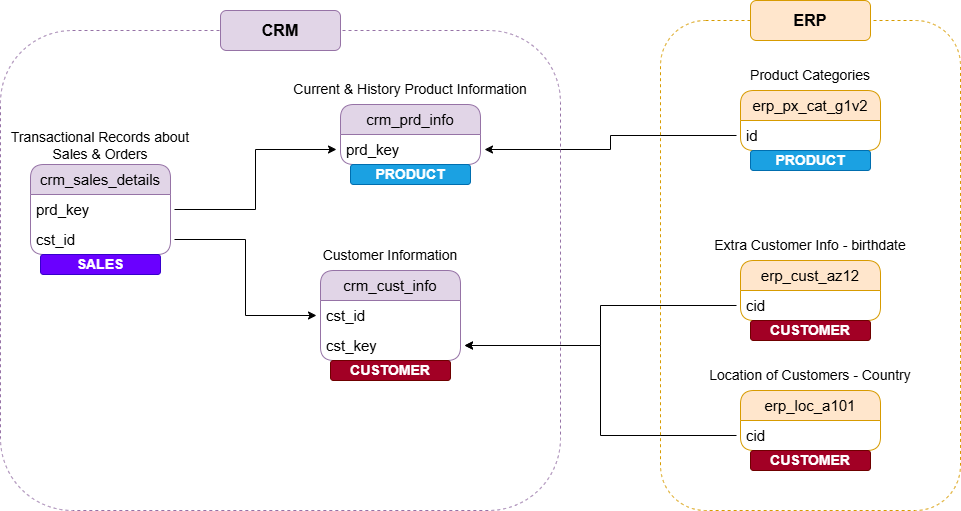

The diagram above was exported from draw.io. Its source (the exported page's mxGraphModel, read from the mxfile embedded in the PNG):
<mxGraphModel dx="1414" dy="785" grid="1" gridSize="10" guides="1" tooltips="1" connect="1" arrows="1" fold="1" page="1" pageScale="1" pageWidth="2339" pageHeight="3300" math="0" shadow="0">
  <root>
    <mxCell id="0" />
    <mxCell id="1" parent="0" />
    <mxCell id="ZC4_F3JVQQSW_zEXQs5S-1" parent="1" style="swimlane;fontStyle=0;childLayout=stackLayout;horizontal=1;startSize=30;horizontalStack=0;resizeParent=1;resizeParentMax=0;resizeLast=0;collapsible=1;marginBottom=0;whiteSpace=wrap;html=1;rounded=1;glass=0;shadow=0;fillColor=#e1d5e7;strokeColor=#9673a6;perimeterSpacing=4;fontSize=15;" value="crm_cust_info" vertex="1">
      <mxGeometry height="90" width="140" x="340" y="340" as="geometry" />
    </mxCell>
    <mxCell id="ZC4_F3JVQQSW_zEXQs5S-2" parent="ZC4_F3JVQQSW_zEXQs5S-1" style="text;strokeColor=none;fillColor=none;align=left;verticalAlign=middle;spacingLeft=4;spacingRight=4;overflow=hidden;points=[[0,0.5],[1,0.5]];portConstraint=eastwest;rotatable=0;whiteSpace=wrap;html=1;rounded=1;glass=0;shadow=0;perimeterSpacing=4;fontSize=15;" value="cst_id" vertex="1">
      <mxGeometry height="30" width="140" y="30" as="geometry" />
    </mxCell>
    <mxCell id="ZC4_F3JVQQSW_zEXQs5S-19" parent="ZC4_F3JVQQSW_zEXQs5S-1" style="text;strokeColor=none;fillColor=none;align=left;verticalAlign=middle;spacingLeft=4;spacingRight=4;overflow=hidden;points=[[0,0.5],[1,0.5]];portConstraint=eastwest;rotatable=0;whiteSpace=wrap;html=1;rounded=1;glass=0;shadow=0;perimeterSpacing=4;fontSize=15;" value="cst_key" vertex="1">
      <mxGeometry height="30" width="140" y="60" as="geometry" />
    </mxCell>
    <mxCell id="ZC4_F3JVQQSW_zEXQs5S-5" parent="1" style="text;html=1;whiteSpace=wrap;strokeColor=none;fillColor=none;align=center;verticalAlign=middle;rounded=0;" value="&lt;font style=&quot;font-size: 14px;&quot;&gt;Customer Information&lt;/font&gt;" vertex="1">
      <mxGeometry height="30" width="140" x="340" y="310" as="geometry" />
    </mxCell>
    <mxCell id="ZC4_F3JVQQSW_zEXQs5S-6" parent="1" style="swimlane;fontStyle=0;childLayout=stackLayout;horizontal=1;startSize=30;horizontalStack=0;resizeParent=1;resizeParentMax=0;resizeLast=0;collapsible=1;marginBottom=0;whiteSpace=wrap;html=1;rounded=1;glass=0;shadow=0;fillColor=#e1d5e7;strokeColor=#9673a6;perimeterSpacing=4;fontSize=15;" value="crm_prd_info" vertex="1">
      <mxGeometry height="60" width="140" x="360" y="174" as="geometry" />
    </mxCell>
    <mxCell id="ZC4_F3JVQQSW_zEXQs5S-7" parent="ZC4_F3JVQQSW_zEXQs5S-6" style="text;strokeColor=none;fillColor=none;align=left;verticalAlign=middle;spacingLeft=4;spacingRight=4;overflow=hidden;points=[[0,0.5],[1,0.5]];portConstraint=eastwest;rotatable=0;whiteSpace=wrap;html=1;rounded=1;glass=0;shadow=0;perimeterSpacing=4;fontSize=15;" value="prd_key" vertex="1">
      <mxGeometry height="30" width="140" y="30" as="geometry" />
    </mxCell>
    <mxCell id="ZC4_F3JVQQSW_zEXQs5S-8" parent="1" style="text;html=1;whiteSpace=wrap;strokeColor=none;fillColor=none;align=center;verticalAlign=middle;rounded=0;" value="&lt;font style=&quot;font-size: 14px;&quot;&gt;Current &amp;amp; History Product Information&lt;/font&gt;" vertex="1">
      <mxGeometry height="30" width="260" x="300" y="144" as="geometry" />
    </mxCell>
    <mxCell id="ZC4_F3JVQQSW_zEXQs5S-9" parent="1" style="swimlane;fontStyle=0;childLayout=stackLayout;horizontal=1;startSize=30;horizontalStack=0;resizeParent=1;resizeParentMax=0;resizeLast=0;collapsible=1;marginBottom=0;whiteSpace=wrap;html=1;rounded=1;glass=0;shadow=0;fillColor=#e1d5e7;strokeColor=#9673a6;perimeterSpacing=4;fontSize=15;" value="crm_sales_details" vertex="1">
      <mxGeometry height="90" width="140" x="50" y="234" as="geometry" />
    </mxCell>
    <mxCell id="ZC4_F3JVQQSW_zEXQs5S-10" parent="ZC4_F3JVQQSW_zEXQs5S-9" style="text;strokeColor=none;fillColor=none;align=left;verticalAlign=middle;spacingLeft=4;spacingRight=4;overflow=hidden;points=[[0,0.5],[1,0.5]];portConstraint=eastwest;rotatable=0;whiteSpace=wrap;html=1;rounded=1;glass=0;shadow=0;perimeterSpacing=4;fontSize=15;" value="prd_key" vertex="1">
      <mxGeometry height="30" width="140" y="30" as="geometry" />
    </mxCell>
    <mxCell id="ZC4_F3JVQQSW_zEXQs5S-12" parent="ZC4_F3JVQQSW_zEXQs5S-9" style="text;strokeColor=none;fillColor=none;align=left;verticalAlign=middle;spacingLeft=4;spacingRight=4;overflow=hidden;points=[[0,0.5],[1,0.5]];portConstraint=eastwest;rotatable=0;whiteSpace=wrap;html=1;rounded=1;glass=0;shadow=0;perimeterSpacing=4;fontSize=15;" value="cst_id" vertex="1">
      <mxGeometry height="30" width="140" y="60" as="geometry" />
    </mxCell>
    <mxCell id="ZC4_F3JVQQSW_zEXQs5S-11" parent="1" style="text;html=1;whiteSpace=wrap;strokeColor=none;fillColor=none;align=center;verticalAlign=middle;rounded=0;" value="&lt;font style=&quot;font-size: 14px;&quot;&gt;Transactional Records about Sales &amp;amp; Orders&lt;/font&gt;" vertex="1">
      <mxGeometry height="30" width="190" x="25" y="200" as="geometry" />
    </mxCell>
    <mxCell id="ZC4_F3JVQQSW_zEXQs5S-13" edge="1" parent="1" source="ZC4_F3JVQQSW_zEXQs5S-12" style="edgeStyle=orthogonalEdgeStyle;rounded=0;orthogonalLoop=1;jettySize=auto;html=1;entryX=0;entryY=0.5;entryDx=0;entryDy=0;" target="ZC4_F3JVQQSW_zEXQs5S-2">
      <mxGeometry relative="1" as="geometry" />
    </mxCell>
    <mxCell id="ZC4_F3JVQQSW_zEXQs5S-14" edge="1" parent="1" source="ZC4_F3JVQQSW_zEXQs5S-10" style="edgeStyle=orthogonalEdgeStyle;rounded=0;orthogonalLoop=1;jettySize=auto;html=1;entryX=0;entryY=0.5;entryDx=0;entryDy=0;" target="ZC4_F3JVQQSW_zEXQs5S-7">
      <mxGeometry relative="1" as="geometry" />
    </mxCell>
    <mxCell id="ZC4_F3JVQQSW_zEXQs5S-15" parent="1" style="swimlane;fontStyle=0;childLayout=stackLayout;horizontal=1;startSize=30;horizontalStack=0;resizeParent=1;resizeParentMax=0;resizeLast=0;collapsible=1;marginBottom=0;whiteSpace=wrap;html=1;rounded=1;glass=0;shadow=0;fillColor=#ffe6cc;strokeColor=#d79b00;perimeterSpacing=4;fontSize=15;" value="erp_cust_az12" vertex="1">
      <mxGeometry height="60" width="140" x="760" y="330" as="geometry" />
    </mxCell>
    <mxCell id="ZC4_F3JVQQSW_zEXQs5S-16" parent="ZC4_F3JVQQSW_zEXQs5S-15" style="text;strokeColor=none;fillColor=none;align=left;verticalAlign=middle;spacingLeft=4;spacingRight=4;overflow=hidden;points=[[0,0.5],[1,0.5]];portConstraint=eastwest;rotatable=0;whiteSpace=wrap;html=1;rounded=1;glass=0;shadow=0;perimeterSpacing=4;fontSize=15;" value="cid" vertex="1">
      <mxGeometry height="30" width="140" y="30" as="geometry" />
    </mxCell>
    <mxCell id="ZC4_F3JVQQSW_zEXQs5S-17" parent="1" style="text;html=1;whiteSpace=wrap;strokeColor=none;fillColor=none;align=center;verticalAlign=middle;rounded=0;" value="&lt;span style=&quot;font-size: 14px;&quot;&gt;Extra Customer Info - birthdate&lt;/span&gt;" vertex="1">
      <mxGeometry height="30" width="260" x="700" y="300" as="geometry" />
    </mxCell>
    <mxCell id="ZC4_F3JVQQSW_zEXQs5S-20" edge="1" parent="1" source="ZC4_F3JVQQSW_zEXQs5S-16" style="edgeStyle=orthogonalEdgeStyle;rounded=0;orthogonalLoop=1;jettySize=auto;html=1;entryX=1;entryY=0.5;entryDx=0;entryDy=0;" target="ZC4_F3JVQQSW_zEXQs5S-19">
      <mxGeometry relative="1" as="geometry" />
    </mxCell>
    <mxCell id="ZC4_F3JVQQSW_zEXQs5S-21" parent="1" style="swimlane;fontStyle=0;childLayout=stackLayout;horizontal=1;startSize=30;horizontalStack=0;resizeParent=1;resizeParentMax=0;resizeLast=0;collapsible=1;marginBottom=0;whiteSpace=wrap;html=1;rounded=1;glass=0;shadow=0;fillColor=#ffe6cc;strokeColor=#d79b00;perimeterSpacing=4;fontSize=15;" value="erp_loc_a101" vertex="1">
      <mxGeometry height="60" width="140" x="760" y="460" as="geometry" />
    </mxCell>
    <mxCell id="ZC4_F3JVQQSW_zEXQs5S-22" parent="ZC4_F3JVQQSW_zEXQs5S-21" style="text;strokeColor=none;fillColor=none;align=left;verticalAlign=middle;spacingLeft=4;spacingRight=4;overflow=hidden;points=[[0,0.5],[1,0.5]];portConstraint=eastwest;rotatable=0;whiteSpace=wrap;html=1;rounded=1;glass=0;shadow=0;perimeterSpacing=4;fontSize=15;" value="cid" vertex="1">
      <mxGeometry height="30" width="140" y="30" as="geometry" />
    </mxCell>
    <mxCell id="ZC4_F3JVQQSW_zEXQs5S-23" parent="1" style="text;html=1;whiteSpace=wrap;strokeColor=none;fillColor=none;align=center;verticalAlign=middle;rounded=0;" value="&lt;span style=&quot;font-size: 14px;&quot;&gt;Location of Customers - Country&lt;/span&gt;" vertex="1">
      <mxGeometry height="30" width="260" x="700" y="430" as="geometry" />
    </mxCell>
    <mxCell id="ZC4_F3JVQQSW_zEXQs5S-24" edge="1" parent="1" source="ZC4_F3JVQQSW_zEXQs5S-22" style="edgeStyle=orthogonalEdgeStyle;rounded=0;orthogonalLoop=1;jettySize=auto;html=1;entryX=1;entryY=0.5;entryDx=0;entryDy=0;" target="ZC4_F3JVQQSW_zEXQs5S-19">
      <mxGeometry relative="1" as="geometry" />
    </mxCell>
    <mxCell id="ZC4_F3JVQQSW_zEXQs5S-25" parent="1" style="swimlane;fontStyle=0;childLayout=stackLayout;horizontal=1;startSize=30;horizontalStack=0;resizeParent=1;resizeParentMax=0;resizeLast=0;collapsible=1;marginBottom=0;whiteSpace=wrap;html=1;rounded=1;glass=0;shadow=0;fillColor=#ffe6cc;strokeColor=#d79b00;perimeterSpacing=4;fontSize=15;" value="erp_px_cat_g1v2" vertex="1">
      <mxGeometry height="60" width="140" x="760" y="160" as="geometry" />
    </mxCell>
    <mxCell id="ZC4_F3JVQQSW_zEXQs5S-26" parent="ZC4_F3JVQQSW_zEXQs5S-25" style="text;strokeColor=none;fillColor=none;align=left;verticalAlign=middle;spacingLeft=4;spacingRight=4;overflow=hidden;points=[[0,0.5],[1,0.5]];portConstraint=eastwest;rotatable=0;whiteSpace=wrap;html=1;rounded=1;glass=0;shadow=0;perimeterSpacing=4;fontSize=15;" value="id" vertex="1">
      <mxGeometry height="30" width="140" y="30" as="geometry" />
    </mxCell>
    <mxCell id="ZC4_F3JVQQSW_zEXQs5S-27" parent="1" style="text;html=1;whiteSpace=wrap;strokeColor=none;fillColor=none;align=center;verticalAlign=middle;rounded=0;" value="&lt;span style=&quot;font-size: 14px;&quot;&gt;Product Categories&lt;/span&gt;" vertex="1">
      <mxGeometry height="30" width="260" x="700" y="130" as="geometry" />
    </mxCell>
    <mxCell id="ZC4_F3JVQQSW_zEXQs5S-28" edge="1" parent="1" source="ZC4_F3JVQQSW_zEXQs5S-26" style="edgeStyle=orthogonalEdgeStyle;rounded=0;orthogonalLoop=1;jettySize=auto;html=1;entryX=1;entryY=0.5;entryDx=0;entryDy=0;" target="ZC4_F3JVQQSW_zEXQs5S-7">
      <mxGeometry relative="1" as="geometry" />
    </mxCell>
    <mxCell id="ZC4_F3JVQQSW_zEXQs5S-30" parent="1" style="rounded=1;whiteSpace=wrap;html=1;fillColor=none;dashed=1;strokeColor=#9673a6;" value="" vertex="1">
      <mxGeometry height="480" width="560" x="20" y="100" as="geometry" />
    </mxCell>
    <mxCell id="ZC4_F3JVQQSW_zEXQs5S-31" parent="1" style="rounded=1;whiteSpace=wrap;html=1;fillColor=#e1d5e7;strokeColor=#9673a6;" value="&lt;b&gt;&lt;font style=&quot;font-size: 16px;&quot;&gt;CRM&lt;/font&gt;&lt;/b&gt;" vertex="1">
      <mxGeometry height="40" width="120" x="240" y="80" as="geometry" />
    </mxCell>
    <mxCell id="ZC4_F3JVQQSW_zEXQs5S-32" parent="1" style="rounded=1;whiteSpace=wrap;html=1;fillColor=none;dashed=1;strokeColor=#d79b00;" value="" vertex="1">
      <mxGeometry height="490" width="300" x="680" y="90" as="geometry" />
    </mxCell>
    <mxCell id="ZC4_F3JVQQSW_zEXQs5S-33" parent="1" style="rounded=1;whiteSpace=wrap;html=1;fillColor=#ffe6cc;strokeColor=#d79b00;" value="&lt;b&gt;&lt;font style=&quot;font-size: 16px;&quot;&gt;ERP&lt;/font&gt;&lt;/b&gt;" vertex="1">
      <mxGeometry height="40" width="120" x="770" y="70" as="geometry" />
    </mxCell>
    <mxCell id="ZC4_F3JVQQSW_zEXQs5S-34" parent="1" style="rounded=1;whiteSpace=wrap;html=1;fillColor=#1ba1e2;strokeColor=#006EAF;fontColor=#ffffff;" value="&lt;b&gt;&lt;font style=&quot;font-size: 14px;&quot;&gt;PRODUCT&lt;/font&gt;&lt;/b&gt;" vertex="1">
      <mxGeometry height="20" width="120" x="370" y="234" as="geometry" />
    </mxCell>
    <mxCell id="ZC4_F3JVQQSW_zEXQs5S-35" parent="1" style="rounded=1;whiteSpace=wrap;html=1;fillColor=#1ba1e2;strokeColor=#006EAF;fontColor=#ffffff;" value="&lt;b&gt;&lt;font style=&quot;font-size: 14px;&quot;&gt;PRODUCT&lt;/font&gt;&lt;/b&gt;" vertex="1">
      <mxGeometry height="20" width="120" x="770" y="220" as="geometry" />
    </mxCell>
    <mxCell id="ZC4_F3JVQQSW_zEXQs5S-36" parent="1" style="rounded=1;whiteSpace=wrap;html=1;fillColor=#a20025;strokeColor=#6F0000;fontColor=#ffffff;" value="&lt;b&gt;&lt;font style=&quot;font-size: 14px;&quot;&gt;CUSTOMER&lt;/font&gt;&lt;/b&gt;" vertex="1">
      <mxGeometry height="20" width="120" x="350" y="430" as="geometry" />
    </mxCell>
    <mxCell id="ZC4_F3JVQQSW_zEXQs5S-37" parent="1" style="rounded=1;whiteSpace=wrap;html=1;fillColor=#a20025;strokeColor=#6F0000;fontColor=#ffffff;" value="&lt;b&gt;&lt;font style=&quot;font-size: 14px;&quot;&gt;CUSTOMER&lt;/font&gt;&lt;/b&gt;" vertex="1">
      <mxGeometry height="20" width="120" x="770" y="390" as="geometry" />
    </mxCell>
    <mxCell id="ZC4_F3JVQQSW_zEXQs5S-38" parent="1" style="rounded=1;whiteSpace=wrap;html=1;fillColor=#a20025;strokeColor=#6F0000;fontColor=#ffffff;" value="&lt;b&gt;&lt;font style=&quot;font-size: 14px;&quot;&gt;CUSTOMER&lt;/font&gt;&lt;/b&gt;" vertex="1">
      <mxGeometry height="20" width="120" x="770" y="520" as="geometry" />
    </mxCell>
    <mxCell id="ZC4_F3JVQQSW_zEXQs5S-39" parent="1" style="rounded=1;whiteSpace=wrap;html=1;fillColor=#6a00ff;strokeColor=#3700CC;fontColor=#ffffff;" value="&lt;b&gt;&lt;font style=&quot;font-size: 14px;&quot;&gt;SALES&lt;/font&gt;&lt;/b&gt;" vertex="1">
      <mxGeometry height="20" width="120" x="60" y="324" as="geometry" />
    </mxCell>
  </root>
</mxGraphModel>